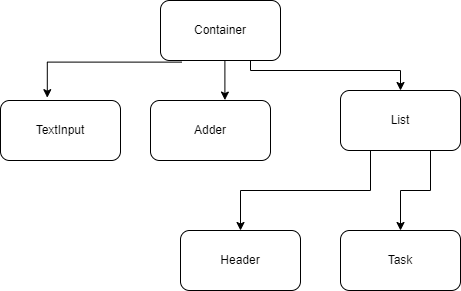

The diagram above was exported from draw.io. Its source (the exported page's mxGraphModel, read from the mxfile embedded in the PNG):
<mxGraphModel dx="1278" dy="547" grid="1" gridSize="10" guides="1" tooltips="1" connect="1" arrows="1" fold="1" page="1" pageScale="1" pageWidth="850" pageHeight="1100" math="0" shadow="0">
  <root>
    <mxCell id="0" />
    <mxCell id="1" parent="0" />
    <mxCell id="CL5FzRB4OCyeEsZedw0V-5" style="edgeStyle=orthogonalEdgeStyle;rounded=0;orthogonalLoop=1;jettySize=auto;html=1;exitX=0.177;exitY=1.027;exitDx=0;exitDy=0;entryX=0.39;entryY=-0.047;entryDx=0;entryDy=0;entryPerimeter=0;exitPerimeter=0;" parent="1" source="CL5FzRB4OCyeEsZedw0V-1" target="CL5FzRB4OCyeEsZedw0V-2" edge="1">
      <mxGeometry relative="1" as="geometry" />
    </mxCell>
    <mxCell id="CL5FzRB4OCyeEsZedw0V-6" style="edgeStyle=orthogonalEdgeStyle;rounded=0;orthogonalLoop=1;jettySize=auto;html=1;exitX=0.5;exitY=1;exitDx=0;exitDy=0;entryX=0.62;entryY=-0.007;entryDx=0;entryDy=0;entryPerimeter=0;" parent="1" source="CL5FzRB4OCyeEsZedw0V-1" target="CL5FzRB4OCyeEsZedw0V-3" edge="1">
      <mxGeometry relative="1" as="geometry" />
    </mxCell>
    <mxCell id="CL5FzRB4OCyeEsZedw0V-7" style="edgeStyle=orthogonalEdgeStyle;rounded=0;orthogonalLoop=1;jettySize=auto;html=1;exitX=0.75;exitY=1;exitDx=0;exitDy=0;" parent="1" source="CL5FzRB4OCyeEsZedw0V-1" target="CL5FzRB4OCyeEsZedw0V-4" edge="1">
      <mxGeometry relative="1" as="geometry">
        <Array as="points">
          <mxPoint x="270" y="90" />
          <mxPoint x="420" y="90" />
        </Array>
      </mxGeometry>
    </mxCell>
    <mxCell id="CL5FzRB4OCyeEsZedw0V-1" value="Container" style="rounded=1;whiteSpace=wrap;html=1;" parent="1" vertex="1">
      <mxGeometry x="180" y="20" width="120" height="60" as="geometry" />
    </mxCell>
    <mxCell id="CL5FzRB4OCyeEsZedw0V-2" value="TextInput" style="rounded=1;whiteSpace=wrap;html=1;" parent="1" vertex="1">
      <mxGeometry x="20" y="120" width="120" height="60" as="geometry" />
    </mxCell>
    <mxCell id="CL5FzRB4OCyeEsZedw0V-3" value="Adder" style="rounded=1;whiteSpace=wrap;html=1;" parent="1" vertex="1">
      <mxGeometry x="170" y="120" width="120" height="60" as="geometry" />
    </mxCell>
    <mxCell id="CL5FzRB4OCyeEsZedw0V-11" style="edgeStyle=orthogonalEdgeStyle;rounded=0;orthogonalLoop=1;jettySize=auto;html=1;exitX=0.25;exitY=1;exitDx=0;exitDy=0;entryX=0.5;entryY=0;entryDx=0;entryDy=0;" parent="1" source="CL5FzRB4OCyeEsZedw0V-4" target="CL5FzRB4OCyeEsZedw0V-9" edge="1">
      <mxGeometry relative="1" as="geometry" />
    </mxCell>
    <mxCell id="CL5FzRB4OCyeEsZedw0V-12" style="edgeStyle=orthogonalEdgeStyle;rounded=0;orthogonalLoop=1;jettySize=auto;html=1;exitX=0.75;exitY=1;exitDx=0;exitDy=0;" parent="1" source="CL5FzRB4OCyeEsZedw0V-4" target="CL5FzRB4OCyeEsZedw0V-10" edge="1">
      <mxGeometry relative="1" as="geometry" />
    </mxCell>
    <mxCell id="CL5FzRB4OCyeEsZedw0V-4" value="List" style="rounded=1;whiteSpace=wrap;html=1;" parent="1" vertex="1">
      <mxGeometry x="360" y="110" width="120" height="60" as="geometry" />
    </mxCell>
    <mxCell id="CL5FzRB4OCyeEsZedw0V-8" value="Text" style="text;html=1;strokeColor=none;fillColor=none;align=center;verticalAlign=middle;whiteSpace=wrap;rounded=0;" parent="1" vertex="1">
      <mxGeometry x="230" y="270" width="60" height="30" as="geometry" />
    </mxCell>
    <mxCell id="CL5FzRB4OCyeEsZedw0V-9" value="Header" style="rounded=1;whiteSpace=wrap;html=1;" parent="1" vertex="1">
      <mxGeometry x="200" y="250" width="120" height="60" as="geometry" />
    </mxCell>
    <mxCell id="CL5FzRB4OCyeEsZedw0V-10" value="Task" style="rounded=1;whiteSpace=wrap;html=1;" parent="1" vertex="1">
      <mxGeometry x="360" y="250" width="120" height="60" as="geometry" />
    </mxCell>
  </root>
</mxGraphModel>